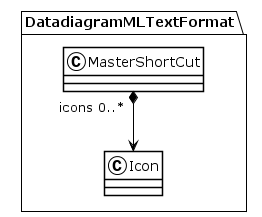

The diagram above was rendered by PlantUML. Its source (embedded in the PNG):
@startuml
!theme plain
package DatadiagramMLTextFormat {
class MasterShortCut {
}
MasterShortCut "icons 0..*" *--> Icon
class Icon {
}
}
@enduml